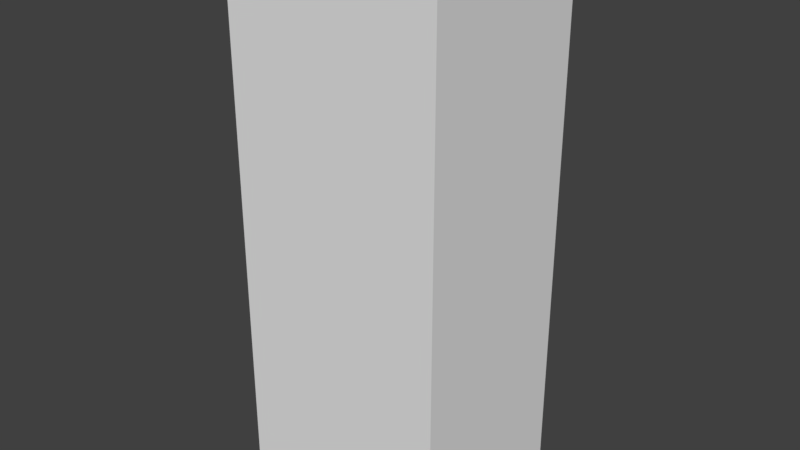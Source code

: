 # Source: boundingBox.blend  (saved by Blender 2.78.0; exported with 4.5.12 LTS)
import bpy
from mathutils import Matrix  # noqa: F401  (used for matrix-valued properties, if any)

bpy.ops.wm.read_factory_settings(use_empty=True)
scene = bpy.context.scene
scene.name = 'Scene'

# ---- collections
col_collection_1 = bpy.data.collections.new('Collection 1'); scene.collection.children.link(col_collection_1)

# ---- materials (node trees are filled in below, after node groups)
mat_material = bpy.data.materials.new('Material')
mat_material.alpha_threshold = 0.0
mat_material.use_transparent_shadow = False
mat_material.roughness = 0.5
mat_material.line_color = (0.0, 0.0, 0.0, 1.0)

# ---- material node trees

# ---- world
world_world = bpy.data.worlds.new('World'); scene.world = world_world
world_world.color = (0.05088, 0.05088, 0.05088)
world_world.use_sun_shadow = False
world_world.sun_shadow_jitter_overblur = 0.0
world_world.cycles.sampling_method = 'MANUAL'

# ---- meshes
me_cube = bpy.data.meshes.new('Cube')
me_cube.from_pydata([(0.88, 0.73, -2.225), (0.88, -0.73, -2.225), (-0.88, -0.73, -2.225), (-0.88, 0.73, -2.225), (0.88, 0.73, 2.225), (0.88, -0.73, 2.225), (-0.88, -0.73, 2.225), (-0.88, 0.73, 2.225)], [], [(0, 1, 2, 3), (4, 7, 6, 5), (0, 4, 5, 1), (1, 5, 6, 2), (2, 6, 7, 3), (4, 0, 3, 7)])
me_cube.materials.append(mat_material)
me_cube.use_remesh_preserve_volume = False
me_cube.use_remesh_preserve_attributes = False
me_cube.use_mirror_vertex_groups = False
me_cube.update()

# ---- objects
ob_cube = bpy.data.objects.new('Cube', me_cube)

# ---- transforms, parenting, visibility, modifiers, constraints
ob_cube.location = (0.0, 0.0, 0.0)
ob_cube.lock_rotations_4d = False
ob_cube.empty_display_type = 'ARROWS'
ob_cube.lineart.crease_threshold = 0.0

# ---- collection membership
col_collection_1.objects.link(ob_cube)

# ---- scene / render settings (as saved in the file)
scene.frame_start = 1; scene.frame_end = 250; scene.frame_set(1)
scene.render.engine = 'BLENDER_EEVEE_NEXT'
scene.render.resolution_percentage = 50
scene.render.dither_intensity = 0.0
scene.cycles.use_denoising = False
scene.cycles.samples = 128
scene.cycles.sampling_pattern = 'TABULATED_SOBOL'
scene.cycles.light_sampling_threshold = 0.0
scene.cycles.use_adaptive_sampling = False
scene.cycles.use_light_tree = False
scene.cycles.blur_glossy = 0.0
scene.cycles.sample_clamp_indirect = 0.0
scene.view_settings.view_transform = 'Standard'
bpy.context.view_layer.update()

# ---- added for rendering (the .blend has no active camera and no usable light): camera, sun
cam_auto = bpy.data.cameras.new('AutoCamera')
cam_auto.lens = 50.0
cam_auto.sensor_width = 36.0
cam_auto.clip_end = 1000.0
ob_auto_camera = bpy.data.objects.new('AutoCamera', cam_auto)
scene.collection.objects.link(ob_auto_camera)
ob_auto_camera.location = (4.62906, -5.55487, 3.70324)
ob_auto_camera.rotation_euler = (1.09748, -7.21219e-08, 0.694738)
scene.camera = ob_auto_camera
light_auto_sun = bpy.data.lights.new('AutoSun', 'SUN')
light_auto_sun.energy = 3.0
light_auto_sun.angle = 0.0523599
ob_auto_sun = bpy.data.objects.new('AutoSun', light_auto_sun)
scene.collection.objects.link(ob_auto_sun)
ob_auto_sun.rotation_euler = (0.872665, 0.174533, 0.523599)
bpy.context.view_layer.update()
